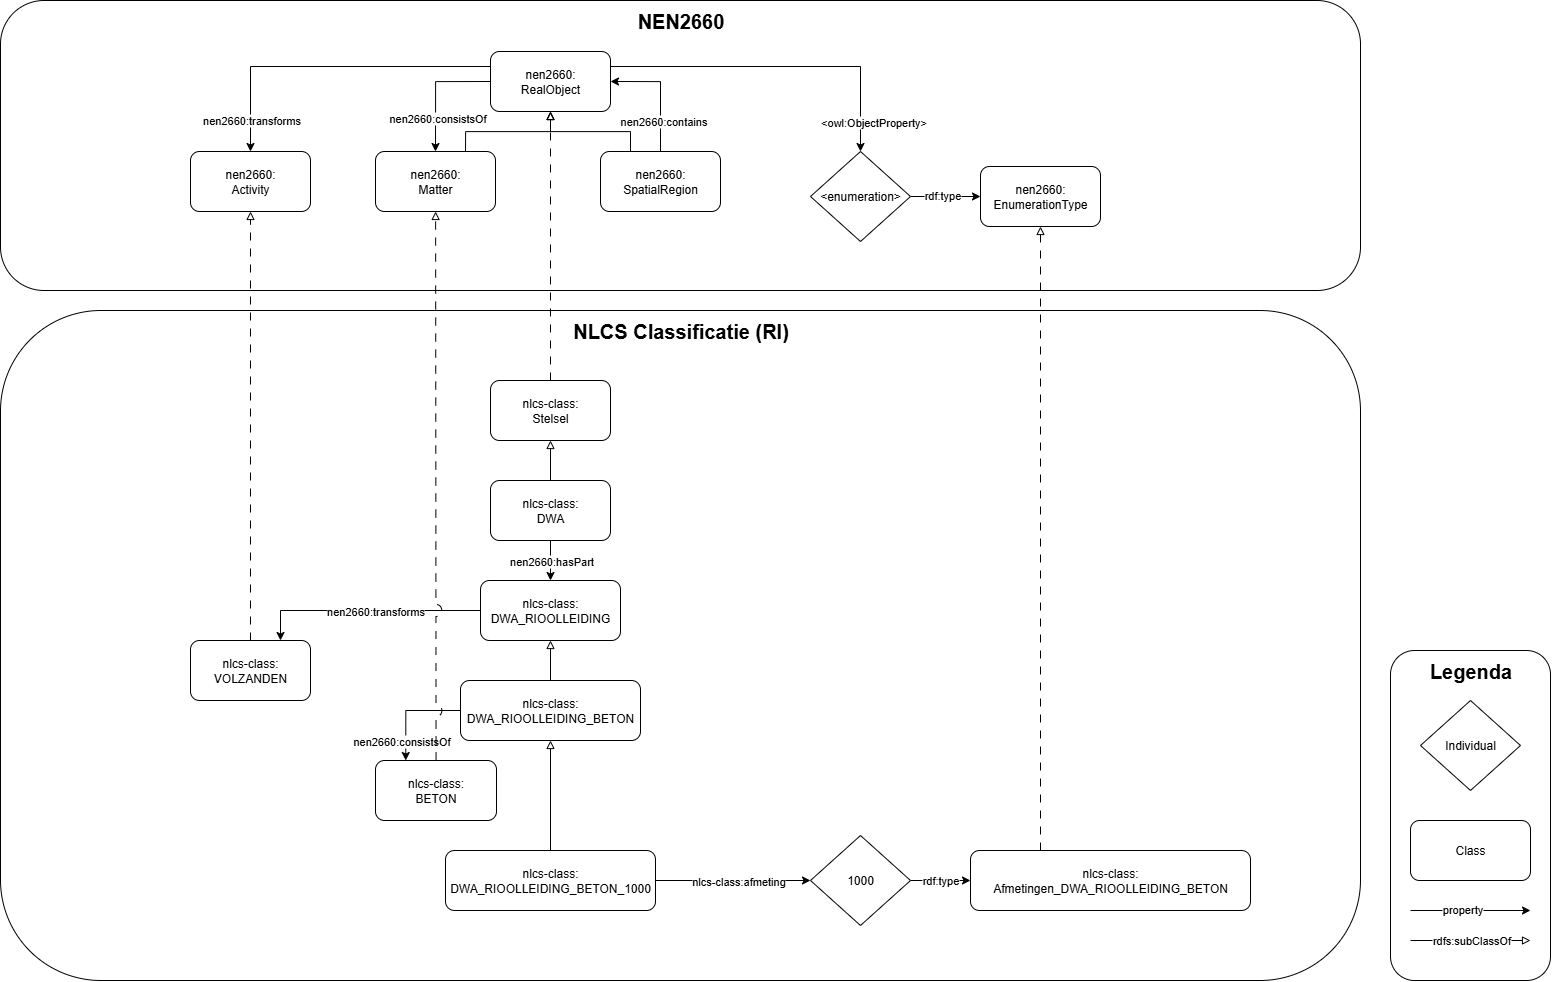

The diagram above was exported from draw.io. Its source (the exported page's mxGraphModel, read from the mxfile embedded in the PNG):
<mxGraphModel dx="4016" dy="2704" grid="1" gridSize="10" guides="1" tooltips="1" connect="1" arrows="1" fold="1" page="1" pageScale="1" pageWidth="850" pageHeight="1100" math="0" shadow="0">
  <root>
    <mxCell id="0" />
    <mxCell id="1" parent="0" />
    <mxCell id="yPn7lOs7SfOLz6qu9TLe-121" value="" style="rounded=1;whiteSpace=wrap;html=1;fillColor=none;" vertex="1" parent="1">
      <mxGeometry x="-860" y="-40" width="1360" height="290" as="geometry" />
    </mxCell>
    <mxCell id="yPn7lOs7SfOLz6qu9TLe-120" value="" style="rounded=1;whiteSpace=wrap;html=1;fillColor=none;" vertex="1" parent="1">
      <mxGeometry x="-860" y="270" width="1360" height="670" as="geometry" />
    </mxCell>
    <mxCell id="yPn7lOs7SfOLz6qu9TLe-72" style="edgeStyle=orthogonalEdgeStyle;rounded=0;orthogonalLoop=1;jettySize=auto;html=1;entryX=0.5;entryY=0;entryDx=0;entryDy=0;exitX=0;exitY=0.5;exitDx=0;exitDy=0;" edge="1" parent="1" source="yPn7lOs7SfOLz6qu9TLe-64" target="yPn7lOs7SfOLz6qu9TLe-65">
      <mxGeometry relative="1" as="geometry" />
    </mxCell>
    <mxCell id="yPn7lOs7SfOLz6qu9TLe-76" value="nen2660:consistsOf" style="edgeLabel;html=1;align=center;verticalAlign=middle;resizable=0;points=[];" vertex="1" connectable="0" parent="yPn7lOs7SfOLz6qu9TLe-72">
      <mxGeometry x="0.3393" y="-3" relative="1" as="geometry">
        <mxPoint x="4" y="6" as="offset" />
      </mxGeometry>
    </mxCell>
    <mxCell id="yPn7lOs7SfOLz6qu9TLe-74" style="edgeStyle=orthogonalEdgeStyle;rounded=0;orthogonalLoop=1;jettySize=auto;html=1;exitX=0;exitY=0.25;exitDx=0;exitDy=0;entryX=0.5;entryY=0;entryDx=0;entryDy=0;" edge="1" parent="1" source="yPn7lOs7SfOLz6qu9TLe-64" target="yPn7lOs7SfOLz6qu9TLe-66">
      <mxGeometry relative="1" as="geometry" />
    </mxCell>
    <mxCell id="yPn7lOs7SfOLz6qu9TLe-77" value="nen2660:transforms" style="edgeLabel;html=1;align=center;verticalAlign=middle;resizable=0;points=[];" vertex="1" connectable="0" parent="yPn7lOs7SfOLz6qu9TLe-74">
      <mxGeometry x="0.8103" y="2" relative="1" as="geometry">
        <mxPoint x="-2" as="offset" />
      </mxGeometry>
    </mxCell>
    <mxCell id="yPn7lOs7SfOLz6qu9TLe-75" style="edgeStyle=orthogonalEdgeStyle;rounded=0;orthogonalLoop=1;jettySize=auto;html=1;exitX=1;exitY=0.25;exitDx=0;exitDy=0;entryX=0.5;entryY=0;entryDx=0;entryDy=0;" edge="1" parent="1" source="yPn7lOs7SfOLz6qu9TLe-64" target="yPn7lOs7SfOLz6qu9TLe-80">
      <mxGeometry relative="1" as="geometry" />
    </mxCell>
    <mxCell id="yPn7lOs7SfOLz6qu9TLe-79" value="&amp;lt;owl:ObjectProperty&amp;gt;" style="edgeLabel;html=1;align=center;verticalAlign=middle;resizable=0;points=[];" vertex="1" connectable="0" parent="yPn7lOs7SfOLz6qu9TLe-75">
      <mxGeometry x="-0.2789" relative="1" as="geometry">
        <mxPoint x="142" y="55" as="offset" />
      </mxGeometry>
    </mxCell>
    <mxCell id="yPn7lOs7SfOLz6qu9TLe-64" value="nen2660:&lt;div&gt;RealObject&lt;/div&gt;" style="rounded=1;whiteSpace=wrap;html=1;" vertex="1" parent="1">
      <mxGeometry x="-370" y="11" width="120" height="60" as="geometry" />
    </mxCell>
    <mxCell id="yPn7lOs7SfOLz6qu9TLe-69" style="edgeStyle=orthogonalEdgeStyle;rounded=0;orthogonalLoop=1;jettySize=auto;html=1;entryX=0.5;entryY=1;entryDx=0;entryDy=0;exitX=0.75;exitY=0;exitDx=0;exitDy=0;endArrow=block;endFill=0;" edge="1" parent="1" source="yPn7lOs7SfOLz6qu9TLe-65" target="yPn7lOs7SfOLz6qu9TLe-64">
      <mxGeometry relative="1" as="geometry">
        <Array as="points">
          <mxPoint x="-395" y="91" />
          <mxPoint x="-310" y="91" />
        </Array>
      </mxGeometry>
    </mxCell>
    <mxCell id="yPn7lOs7SfOLz6qu9TLe-65" value="nen2660:&lt;div&gt;Matter&lt;/div&gt;" style="rounded=1;whiteSpace=wrap;html=1;" vertex="1" parent="1">
      <mxGeometry x="-485" y="111" width="120" height="60" as="geometry" />
    </mxCell>
    <mxCell id="yPn7lOs7SfOLz6qu9TLe-66" value="nen2660:&lt;div&gt;Activity&lt;/div&gt;" style="rounded=1;whiteSpace=wrap;html=1;" vertex="1" parent="1">
      <mxGeometry x="-670" y="111" width="120" height="60" as="geometry" />
    </mxCell>
    <mxCell id="yPn7lOs7SfOLz6qu9TLe-71" style="edgeStyle=orthogonalEdgeStyle;rounded=0;orthogonalLoop=1;jettySize=auto;html=1;exitX=0.25;exitY=0;exitDx=0;exitDy=0;entryX=0.5;entryY=1;entryDx=0;entryDy=0;endArrow=block;endFill=0;" edge="1" parent="1" source="yPn7lOs7SfOLz6qu9TLe-67" target="yPn7lOs7SfOLz6qu9TLe-64">
      <mxGeometry relative="1" as="geometry" />
    </mxCell>
    <mxCell id="yPn7lOs7SfOLz6qu9TLe-73" style="edgeStyle=orthogonalEdgeStyle;rounded=0;orthogonalLoop=1;jettySize=auto;html=1;exitX=0.5;exitY=0;exitDx=0;exitDy=0;entryX=1;entryY=0.5;entryDx=0;entryDy=0;" edge="1" parent="1" source="yPn7lOs7SfOLz6qu9TLe-67" target="yPn7lOs7SfOLz6qu9TLe-64">
      <mxGeometry relative="1" as="geometry" />
    </mxCell>
    <mxCell id="yPn7lOs7SfOLz6qu9TLe-78" value="nen2660:contains" style="edgeLabel;html=1;align=center;verticalAlign=middle;resizable=0;points=[];" vertex="1" connectable="0" parent="yPn7lOs7SfOLz6qu9TLe-73">
      <mxGeometry x="-0.5278" y="-2" relative="1" as="geometry">
        <mxPoint y="-2" as="offset" />
      </mxGeometry>
    </mxCell>
    <mxCell id="yPn7lOs7SfOLz6qu9TLe-67" value="nen2660:&lt;div&gt;SpatialRegion&lt;/div&gt;" style="rounded=1;whiteSpace=wrap;html=1;" vertex="1" parent="1">
      <mxGeometry x="-260" y="111" width="120" height="60" as="geometry" />
    </mxCell>
    <mxCell id="yPn7lOs7SfOLz6qu9TLe-68" value="nen2660:&lt;div&gt;EnumerationType&lt;/div&gt;" style="rounded=1;whiteSpace=wrap;html=1;" vertex="1" parent="1">
      <mxGeometry x="120" y="126" width="120" height="60" as="geometry" />
    </mxCell>
    <mxCell id="yPn7lOs7SfOLz6qu9TLe-110" style="edgeStyle=orthogonalEdgeStyle;rounded=0;orthogonalLoop=1;jettySize=auto;html=1;exitX=1;exitY=0.5;exitDx=0;exitDy=0;entryX=0;entryY=0.5;entryDx=0;entryDy=0;" edge="1" parent="1" source="yPn7lOs7SfOLz6qu9TLe-80" target="yPn7lOs7SfOLz6qu9TLe-68">
      <mxGeometry relative="1" as="geometry" />
    </mxCell>
    <mxCell id="yPn7lOs7SfOLz6qu9TLe-111" value="rdf:type" style="edgeLabel;html=1;align=center;verticalAlign=middle;resizable=0;points=[];" vertex="1" connectable="0" parent="yPn7lOs7SfOLz6qu9TLe-110">
      <mxGeometry x="-0.0083" y="2" relative="1" as="geometry">
        <mxPoint x="-5" as="offset" />
      </mxGeometry>
    </mxCell>
    <mxCell id="yPn7lOs7SfOLz6qu9TLe-80" value="&amp;lt;enumeration&amp;gt;" style="rhombus;whiteSpace=wrap;html=1;" vertex="1" parent="1">
      <mxGeometry x="-50" y="111" width="100" height="90" as="geometry" />
    </mxCell>
    <mxCell id="yPn7lOs7SfOLz6qu9TLe-82" value="&lt;b&gt;&lt;font style=&quot;font-size: 20px;&quot;&gt;NEN2660&lt;/font&gt;&lt;/b&gt;" style="text;html=1;align=center;verticalAlign=middle;resizable=0;points=[];autosize=1;strokeColor=none;fillColor=none;" vertex="1" parent="1">
      <mxGeometry x="-235" y="-40" width="110" height="40" as="geometry" />
    </mxCell>
    <mxCell id="yPn7lOs7SfOLz6qu9TLe-84" value="&lt;b&gt;&lt;font style=&quot;font-size: 20px;&quot;&gt;NLCS Classificatie (RI)&lt;/font&gt;&lt;/b&gt;" style="text;html=1;align=center;verticalAlign=middle;resizable=0;points=[];autosize=1;strokeColor=none;fillColor=none;" vertex="1" parent="1">
      <mxGeometry x="-300" y="270" width="240" height="40" as="geometry" />
    </mxCell>
    <mxCell id="yPn7lOs7SfOLz6qu9TLe-115" style="edgeStyle=orthogonalEdgeStyle;rounded=0;orthogonalLoop=1;jettySize=auto;html=1;entryX=0.5;entryY=1;entryDx=0;entryDy=0;endArrow=block;endFill=0;dashed=1;dashPattern=8 8;" edge="1" parent="1" source="yPn7lOs7SfOLz6qu9TLe-85" target="yPn7lOs7SfOLz6qu9TLe-64">
      <mxGeometry relative="1" as="geometry" />
    </mxCell>
    <mxCell id="yPn7lOs7SfOLz6qu9TLe-85" value="&lt;div&gt;nlcs-class:&lt;/div&gt;&lt;div&gt;Stelsel&lt;/div&gt;" style="rounded=1;whiteSpace=wrap;html=1;" vertex="1" parent="1">
      <mxGeometry x="-370" y="340" width="120" height="60" as="geometry" />
    </mxCell>
    <mxCell id="yPn7lOs7SfOLz6qu9TLe-87" value="" style="edgeStyle=orthogonalEdgeStyle;rounded=0;orthogonalLoop=1;jettySize=auto;html=1;endArrow=block;endFill=0;" edge="1" parent="1" source="yPn7lOs7SfOLz6qu9TLe-86" target="yPn7lOs7SfOLz6qu9TLe-85">
      <mxGeometry relative="1" as="geometry" />
    </mxCell>
    <mxCell id="yPn7lOs7SfOLz6qu9TLe-92" value="" style="edgeStyle=orthogonalEdgeStyle;rounded=0;orthogonalLoop=1;jettySize=auto;html=1;" edge="1" parent="1" source="yPn7lOs7SfOLz6qu9TLe-86" target="yPn7lOs7SfOLz6qu9TLe-88">
      <mxGeometry relative="1" as="geometry" />
    </mxCell>
    <mxCell id="yPn7lOs7SfOLz6qu9TLe-93" value="nen2660:hasPart" style="edgeLabel;html=1;align=center;verticalAlign=middle;resizable=0;points=[];" vertex="1" connectable="0" parent="yPn7lOs7SfOLz6qu9TLe-92">
      <mxGeometry x="-0.2" y="1" relative="1" as="geometry">
        <mxPoint x="-1" y="4" as="offset" />
      </mxGeometry>
    </mxCell>
    <mxCell id="yPn7lOs7SfOLz6qu9TLe-86" value="&lt;div&gt;nlcs-class:&lt;/div&gt;&lt;div&gt;DWA&lt;/div&gt;" style="rounded=1;whiteSpace=wrap;html=1;" vertex="1" parent="1">
      <mxGeometry x="-370" y="440" width="120" height="60" as="geometry" />
    </mxCell>
    <mxCell id="yPn7lOs7SfOLz6qu9TLe-98" style="edgeStyle=orthogonalEdgeStyle;rounded=0;orthogonalLoop=1;jettySize=auto;html=1;entryX=0.75;entryY=0;entryDx=0;entryDy=0;" edge="1" parent="1" source="yPn7lOs7SfOLz6qu9TLe-88" target="yPn7lOs7SfOLz6qu9TLe-97">
      <mxGeometry relative="1" as="geometry" />
    </mxCell>
    <mxCell id="yPn7lOs7SfOLz6qu9TLe-102" value="nen2660:transforms" style="edgeLabel;html=1;align=center;verticalAlign=middle;resizable=0;points=[];" vertex="1" connectable="0" parent="yPn7lOs7SfOLz6qu9TLe-98">
      <mxGeometry x="0.112" y="3" relative="1" as="geometry">
        <mxPoint x="23" y="-3" as="offset" />
      </mxGeometry>
    </mxCell>
    <mxCell id="yPn7lOs7SfOLz6qu9TLe-88" value="&lt;div&gt;nlcs-class:&lt;/div&gt;&lt;div&gt;DWA_RIOOLLEIDING&lt;/div&gt;" style="rounded=1;whiteSpace=wrap;html=1;" vertex="1" parent="1">
      <mxGeometry x="-380" y="540" width="140" height="60" as="geometry" />
    </mxCell>
    <mxCell id="yPn7lOs7SfOLz6qu9TLe-94" value="" style="edgeStyle=orthogonalEdgeStyle;rounded=0;orthogonalLoop=1;jettySize=auto;html=1;endArrow=block;endFill=0;" edge="1" parent="1" source="yPn7lOs7SfOLz6qu9TLe-89" target="yPn7lOs7SfOLz6qu9TLe-88">
      <mxGeometry relative="1" as="geometry" />
    </mxCell>
    <mxCell id="yPn7lOs7SfOLz6qu9TLe-100" style="edgeStyle=orthogonalEdgeStyle;rounded=0;orthogonalLoop=1;jettySize=auto;html=1;entryX=0.25;entryY=0;entryDx=0;entryDy=0;exitX=0;exitY=0.5;exitDx=0;exitDy=0;" edge="1" parent="1" source="yPn7lOs7SfOLz6qu9TLe-89" target="yPn7lOs7SfOLz6qu9TLe-99">
      <mxGeometry relative="1" as="geometry" />
    </mxCell>
    <mxCell id="yPn7lOs7SfOLz6qu9TLe-101" value="nen2660:consistsOf" style="edgeLabel;html=1;align=center;verticalAlign=middle;resizable=0;points=[];" vertex="1" connectable="0" parent="yPn7lOs7SfOLz6qu9TLe-100">
      <mxGeometry x="0.4477" y="-3" relative="1" as="geometry">
        <mxPoint x="-2" y="9" as="offset" />
      </mxGeometry>
    </mxCell>
    <mxCell id="yPn7lOs7SfOLz6qu9TLe-89" value="&lt;div&gt;nlcs-class:&lt;/div&gt;&lt;div&gt;DWA_RIOOLLEIDING_BETON&lt;/div&gt;" style="rounded=1;whiteSpace=wrap;html=1;" vertex="1" parent="1">
      <mxGeometry x="-400" y="640" width="180" height="60" as="geometry" />
    </mxCell>
    <mxCell id="yPn7lOs7SfOLz6qu9TLe-104" style="edgeStyle=orthogonalEdgeStyle;rounded=0;orthogonalLoop=1;jettySize=auto;html=1;entryX=0.5;entryY=1;entryDx=0;entryDy=0;endArrow=block;endFill=0;" edge="1" parent="1" source="yPn7lOs7SfOLz6qu9TLe-90" target="yPn7lOs7SfOLz6qu9TLe-89">
      <mxGeometry relative="1" as="geometry" />
    </mxCell>
    <mxCell id="yPn7lOs7SfOLz6qu9TLe-107" style="edgeStyle=orthogonalEdgeStyle;rounded=0;orthogonalLoop=1;jettySize=auto;html=1;entryX=0;entryY=0.5;entryDx=0;entryDy=0;" edge="1" parent="1" source="yPn7lOs7SfOLz6qu9TLe-90" target="yPn7lOs7SfOLz6qu9TLe-105">
      <mxGeometry relative="1" as="geometry" />
    </mxCell>
    <mxCell id="yPn7lOs7SfOLz6qu9TLe-108" value="nlcs-class:afmeting" style="edgeLabel;html=1;align=center;verticalAlign=middle;resizable=0;points=[];" vertex="1" connectable="0" parent="yPn7lOs7SfOLz6qu9TLe-107">
      <mxGeometry x="0.0613" y="-3" relative="1" as="geometry">
        <mxPoint y="-3" as="offset" />
      </mxGeometry>
    </mxCell>
    <mxCell id="yPn7lOs7SfOLz6qu9TLe-90" value="&lt;div&gt;nlcs-class:&lt;/div&gt;&lt;div&gt;DWA_RIOOLLEIDING_BETON_1000&lt;/div&gt;" style="rounded=1;whiteSpace=wrap;html=1;" vertex="1" parent="1">
      <mxGeometry x="-415" y="810" width="210" height="60" as="geometry" />
    </mxCell>
    <mxCell id="yPn7lOs7SfOLz6qu9TLe-114" style="edgeStyle=orthogonalEdgeStyle;rounded=0;orthogonalLoop=1;jettySize=auto;html=1;entryX=0.5;entryY=1;entryDx=0;entryDy=0;endArrow=block;endFill=0;dashed=1;dashPattern=8 8;" edge="1" parent="1" source="yPn7lOs7SfOLz6qu9TLe-97" target="yPn7lOs7SfOLz6qu9TLe-66">
      <mxGeometry relative="1" as="geometry" />
    </mxCell>
    <mxCell id="yPn7lOs7SfOLz6qu9TLe-97" value="&lt;div&gt;nlcs-class:&lt;/div&gt;&lt;div&gt;VOLZANDEN&lt;/div&gt;" style="rounded=1;whiteSpace=wrap;html=1;" vertex="1" parent="1">
      <mxGeometry x="-670" y="600" width="120" height="60" as="geometry" />
    </mxCell>
    <mxCell id="yPn7lOs7SfOLz6qu9TLe-116" style="edgeStyle=orthogonalEdgeStyle;rounded=0;orthogonalLoop=1;jettySize=auto;html=1;dashed=1;dashPattern=8 8;endArrow=block;endFill=0;jumpStyle=arc;jumpSize=12;" edge="1" parent="1" source="yPn7lOs7SfOLz6qu9TLe-99" target="yPn7lOs7SfOLz6qu9TLe-65">
      <mxGeometry relative="1" as="geometry" />
    </mxCell>
    <mxCell id="yPn7lOs7SfOLz6qu9TLe-99" value="&lt;div&gt;nlcs-class:&lt;/div&gt;&lt;div&gt;BETON&lt;/div&gt;" style="rounded=1;whiteSpace=wrap;html=1;" vertex="1" parent="1">
      <mxGeometry x="-485" y="720" width="121" height="60" as="geometry" />
    </mxCell>
    <mxCell id="yPn7lOs7SfOLz6qu9TLe-112" value="" style="edgeStyle=orthogonalEdgeStyle;rounded=0;orthogonalLoop=1;jettySize=auto;html=1;" edge="1" parent="1" source="yPn7lOs7SfOLz6qu9TLe-105" target="yPn7lOs7SfOLz6qu9TLe-106">
      <mxGeometry relative="1" as="geometry" />
    </mxCell>
    <mxCell id="yPn7lOs7SfOLz6qu9TLe-113" value="rdf:type" style="edgeLabel;html=1;align=center;verticalAlign=middle;resizable=0;points=[];" vertex="1" connectable="0" parent="yPn7lOs7SfOLz6qu9TLe-112">
      <mxGeometry x="-0.05" y="1" relative="1" as="geometry">
        <mxPoint as="offset" />
      </mxGeometry>
    </mxCell>
    <mxCell id="yPn7lOs7SfOLz6qu9TLe-105" value="1000" style="rhombus;whiteSpace=wrap;html=1;" vertex="1" parent="1">
      <mxGeometry x="-50" y="795" width="100" height="90" as="geometry" />
    </mxCell>
    <mxCell id="yPn7lOs7SfOLz6qu9TLe-119" style="edgeStyle=orthogonalEdgeStyle;rounded=0;orthogonalLoop=1;jettySize=auto;html=1;exitX=0.25;exitY=0;exitDx=0;exitDy=0;entryX=0.5;entryY=1;entryDx=0;entryDy=0;endArrow=block;endFill=0;dashed=1;dashPattern=8 8;" edge="1" parent="1" source="yPn7lOs7SfOLz6qu9TLe-106" target="yPn7lOs7SfOLz6qu9TLe-68">
      <mxGeometry relative="1" as="geometry" />
    </mxCell>
    <mxCell id="yPn7lOs7SfOLz6qu9TLe-106" value="nlcs-class:&lt;div&gt;Afmetingen_DWA_RIOOLLEIDING_BETON&lt;/div&gt;" style="rounded=1;whiteSpace=wrap;html=1;" vertex="1" parent="1">
      <mxGeometry x="110" y="810" width="280" height="60" as="geometry" />
    </mxCell>
    <mxCell id="yPn7lOs7SfOLz6qu9TLe-122" value="Individual" style="rhombus;whiteSpace=wrap;html=1;" vertex="1" parent="1">
      <mxGeometry x="560" y="660" width="100" height="90" as="geometry" />
    </mxCell>
    <mxCell id="yPn7lOs7SfOLz6qu9TLe-123" value="Class" style="rounded=1;whiteSpace=wrap;html=1;" vertex="1" parent="1">
      <mxGeometry x="550" y="780" width="120" height="60" as="geometry" />
    </mxCell>
    <mxCell id="yPn7lOs7SfOLz6qu9TLe-124" style="edgeStyle=orthogonalEdgeStyle;rounded=0;orthogonalLoop=1;jettySize=auto;html=1;exitX=1;exitY=0.5;exitDx=0;exitDy=0;" edge="1" parent="1">
      <mxGeometry relative="1" as="geometry">
        <mxPoint x="550" y="870" as="sourcePoint" />
        <mxPoint x="670" y="870" as="targetPoint" />
      </mxGeometry>
    </mxCell>
    <mxCell id="yPn7lOs7SfOLz6qu9TLe-127" value="property" style="edgeLabel;html=1;align=center;verticalAlign=middle;resizable=0;points=[];" vertex="1" connectable="0" parent="yPn7lOs7SfOLz6qu9TLe-124">
      <mxGeometry x="-0.1636" y="2" relative="1" as="geometry">
        <mxPoint as="offset" />
      </mxGeometry>
    </mxCell>
    <mxCell id="yPn7lOs7SfOLz6qu9TLe-126" style="edgeStyle=orthogonalEdgeStyle;rounded=0;orthogonalLoop=1;jettySize=auto;html=1;exitX=1;exitY=0.5;exitDx=0;exitDy=0;endArrow=block;endFill=0;" edge="1" parent="1">
      <mxGeometry relative="1" as="geometry">
        <mxPoint x="550" y="900" as="sourcePoint" />
        <mxPoint x="670" y="900" as="targetPoint" />
      </mxGeometry>
    </mxCell>
    <mxCell id="yPn7lOs7SfOLz6qu9TLe-128" value="rdfs:subClassOf" style="edgeLabel;html=1;align=center;verticalAlign=middle;resizable=0;points=[];" vertex="1" connectable="0" parent="yPn7lOs7SfOLz6qu9TLe-126">
      <mxGeometry x="0.0182" y="1" relative="1" as="geometry">
        <mxPoint as="offset" />
      </mxGeometry>
    </mxCell>
    <mxCell id="yPn7lOs7SfOLz6qu9TLe-129" value="" style="rounded=1;whiteSpace=wrap;html=1;fillColor=none;" vertex="1" parent="1">
      <mxGeometry x="530" y="610" width="160" height="330" as="geometry" />
    </mxCell>
    <mxCell id="yPn7lOs7SfOLz6qu9TLe-130" value="&lt;b&gt;&lt;font style=&quot;font-size: 20px;&quot;&gt;Legenda&lt;/font&gt;&lt;/b&gt;" style="text;html=1;align=center;verticalAlign=middle;resizable=0;points=[];autosize=1;strokeColor=none;fillColor=none;" vertex="1" parent="1">
      <mxGeometry x="555" y="610" width="110" height="40" as="geometry" />
    </mxCell>
  </root>
</mxGraphModel>